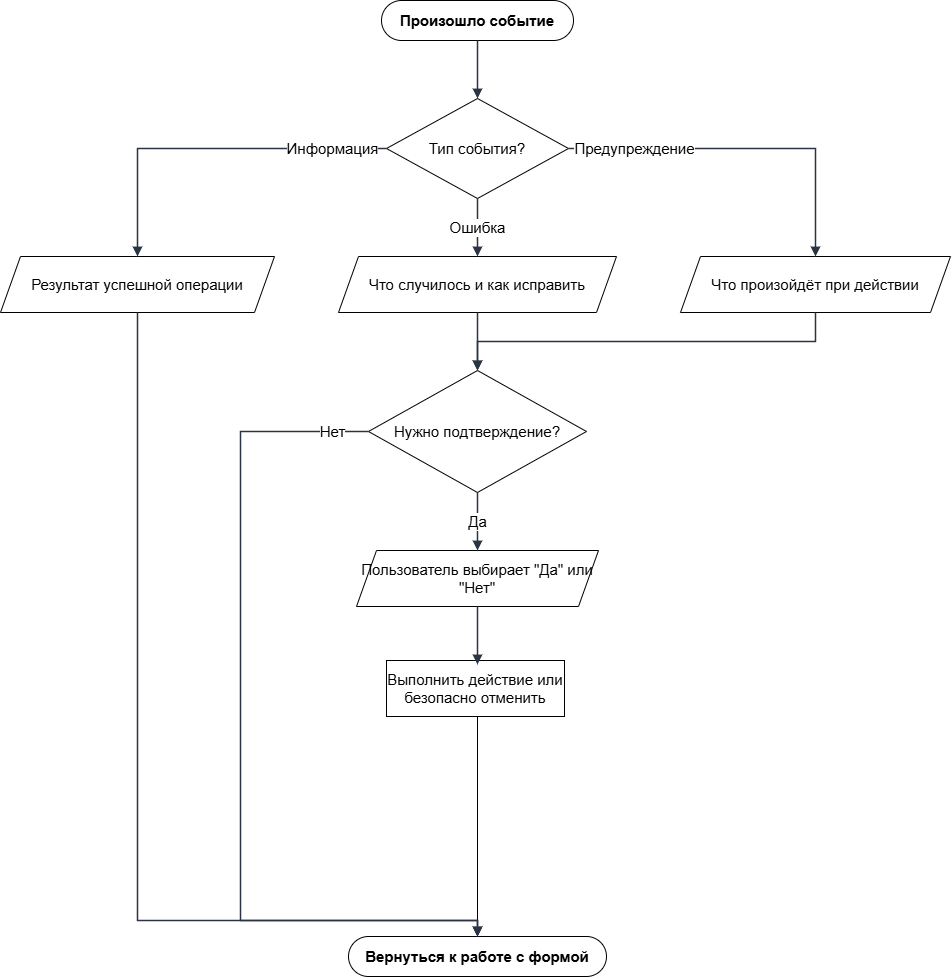

The diagram above was exported from draw.io. Its source (the exported page's mxGraphModel, read from the mxfile embedded in the PNG):
<mxGraphModel dx="1625" dy="1015" grid="1" gridSize="10" guides="1" tooltips="1" connect="1" arrows="1" fold="1" page="1" pageScale="1" pageWidth="1030" pageHeight="1096" math="0" shadow="0">
  <root>
    <mxCell id="0" />
    <mxCell id="1" parent="0" />
    <mxCell id="n1" parent="1" style="rounded=1;whiteSpace=wrap;html=1;arcSize=50;fillColor=#ffffff;strokeColor=#000000;fontStyle=1;fontSize=15;" value="Произошло событие" vertex="1">
      <mxGeometry height="40" width="192" x="421" y="70" as="geometry" />
    </mxCell>
    <mxCell id="n2" parent="1" style="rhombus;whiteSpace=wrap;html=1;fillColor=#ffffff;strokeColor=#000000;fontSize=15;" value="Тип события?" vertex="1">
      <mxGeometry height="100" width="182" x="426" y="168" as="geometry" />
    </mxCell>
    <mxCell id="n3" parent="1" style="shape=parallelogram;perimeter=parallelogramPerimeter;whiteSpace=wrap;html=1;fixedSize=1;size=20;fillColor=#ffffff;strokeColor=#000000;fontSize=15;" value="Результат успешной операции" vertex="1">
      <mxGeometry height="56" width="274" x="40" y="326" as="geometry" />
    </mxCell>
    <mxCell id="n4" parent="1" style="shape=parallelogram;perimeter=parallelogramPerimeter;whiteSpace=wrap;html=1;fixedSize=1;size=20;fillColor=#ffffff;strokeColor=#000000;fontSize=15;" value="Что случилось и как исправить" vertex="1">
      <mxGeometry height="56" width="278" x="378" y="326" as="geometry" />
    </mxCell>
    <mxCell id="n5" parent="1" style="shape=parallelogram;perimeter=parallelogramPerimeter;whiteSpace=wrap;html=1;fixedSize=1;size=20;fillColor=#ffffff;strokeColor=#000000;fontSize=15;" value="Что произойдёт при действии" vertex="1">
      <mxGeometry height="56" width="270" x="720" y="326" as="geometry" />
    </mxCell>
    <mxCell id="n6" parent="1" style="rhombus;whiteSpace=wrap;html=1;fillColor=#ffffff;strokeColor=#000000;fontSize=15;" value="Нужно подтверждение?" vertex="1">
      <mxGeometry height="122" width="218" x="408" y="440" as="geometry" />
    </mxCell>
    <mxCell id="n7" parent="1" style="shape=parallelogram;perimeter=parallelogramPerimeter;whiteSpace=wrap;html=1;fixedSize=1;size=20;fillColor=#ffffff;strokeColor=#000000;fontSize=15;" value="Пользователь выбирает &quot;Да&quot; или &quot;Нет&quot;" vertex="1">
      <mxGeometry height="56" width="242" x="396" y="620" as="geometry" />
    </mxCell>
    <mxCell id="nr0uuzRp997y4-5evudB-1" edge="1" parent="1" source="n10" style="edgeStyle=orthogonalEdgeStyle;rounded=0;orthogonalLoop=1;jettySize=auto;html=1;exitX=0.5;exitY=1;exitDx=0;exitDy=0;entryX=0.5;entryY=0;entryDx=0;entryDy=0;fontSize=15;" target="n11">
      <mxGeometry relative="1" x="0.009" as="geometry">
        <Array as="points">
          <mxPoint x="517" y="786" />
        </Array>
      </mxGeometry>
    </mxCell>
    <mxCell id="n10" parent="1" style="rounded=0;whiteSpace=wrap;html=1;fillColor=#ffffff;strokeColor=#000000;fontSize=15;" value="Выполнить действие или безопасно отменить" vertex="1">
      <mxGeometry height="56" width="178" x="426" y="730" as="geometry" />
    </mxCell>
    <mxCell id="n11" parent="1" style="rounded=1;whiteSpace=wrap;html=1;arcSize=50;fillColor=#ffffff;strokeColor=#000000;fontStyle=1;fontSize=15;" value="Вернуться к работе с формой" vertex="1">
      <mxGeometry height="40" width="258" x="388" y="1006" as="geometry" />
    </mxCell>
    <mxCell id="e1" edge="1" parent="1" source="n1" style="edgeStyle=orthogonalEdgeStyle;rounded=0;orthogonalLoop=1;jettySize=auto;html=1;endArrow=block;endFill=1;strokeWidth=1.5;strokeColor=#2b3445;fontSize=15;labelBackgroundColor=#FFFFFF;exitX=0.5;exitY=1;exitDx=0;exitDy=0;exitPerimeter=0;entryX=0.5;entryY=0;entryDx=0;entryDy=0;entryPerimeter=0;" target="n2" value="">
      <mxGeometry relative="1" as="geometry" />
    </mxCell>
    <mxCell id="e2" edge="1" parent="1" source="n2" style="edgeStyle=orthogonalEdgeStyle;rounded=0;orthogonalLoop=1;jettySize=auto;html=1;endArrow=block;endFill=1;strokeWidth=1.5;strokeColor=#2b3445;fontSize=15;labelBackgroundColor=#FFFFFF;exitX=0;exitY=0.5;exitDx=0;exitDy=0;exitPerimeter=0;entryX=0.5;entryY=0;entryDx=0;entryDy=0;entryPerimeter=0;" target="n3" value="Информация">
      <mxGeometry relative="1" x="-0.6985" as="geometry">
        <Array as="points">
          <mxPoint x="177" y="218" />
        </Array>
      </mxGeometry>
    </mxCell>
    <mxCell id="e3" edge="1" parent="1" source="n2" style="edgeStyle=orthogonalEdgeStyle;rounded=0;orthogonalLoop=1;jettySize=auto;html=1;endArrow=block;endFill=1;strokeWidth=1.5;strokeColor=#2b3445;fontSize=15;labelBackgroundColor=#FFFFFF;exitX=0.5;exitY=1;exitDx=0;exitDy=0;exitPerimeter=0;entryX=0.5;entryY=0;entryDx=0;entryDy=0;entryPerimeter=0;" target="n4" value="Ошибка">
      <mxGeometry relative="1" as="geometry" />
    </mxCell>
    <mxCell id="e4" edge="1" parent="1" source="n2" style="edgeStyle=orthogonalEdgeStyle;rounded=0;orthogonalLoop=1;jettySize=auto;html=1;endArrow=block;endFill=1;strokeWidth=1.5;strokeColor=#2b3445;fontSize=15;labelBackgroundColor=#FFFFFF;exitX=1;exitY=0.5;exitDx=0;exitDy=0;exitPerimeter=0;entryX=0.5;entryY=0;entryDx=0;entryDy=0;entryPerimeter=0;" target="n5" value="Предупреждение">
      <mxGeometry relative="1" x="-0.6277" as="geometry">
        <Array as="points">
          <mxPoint x="855" y="218" />
        </Array>
      </mxGeometry>
    </mxCell>
    <mxCell id="e5" edge="1" parent="1" source="n4" style="edgeStyle=orthogonalEdgeStyle;rounded=0;orthogonalLoop=1;jettySize=auto;html=1;endArrow=block;endFill=1;strokeWidth=1.5;strokeColor=#2b3445;fontSize=15;labelBackgroundColor=#FFFFFF;exitX=0.5;exitY=1;exitDx=0;exitDy=0;exitPerimeter=0;entryX=0.5;entryY=0;entryDx=0;entryDy=0;entryPerimeter=0;" target="n6" value="">
      <mxGeometry relative="1" as="geometry" />
    </mxCell>
    <mxCell id="e6" edge="1" parent="1" source="n5" style="edgeStyle=orthogonalEdgeStyle;rounded=0;orthogonalLoop=1;jettySize=auto;html=1;endArrow=block;endFill=1;strokeWidth=1.5;strokeColor=#2b3445;fontSize=15;labelBackgroundColor=#FFFFFF;exitX=0.5;exitY=1;exitDx=0;exitDy=0;exitPerimeter=0;entryX=0.5;entryY=0;entryDx=0;entryDy=0;entryPerimeter=0;" target="n6" value="">
      <mxGeometry relative="1" as="geometry">
        <Array as="points">
          <mxPoint x="855" y="411" />
          <mxPoint x="517" y="411" />
        </Array>
      </mxGeometry>
    </mxCell>
    <mxCell id="e7" edge="1" parent="1" source="n6" style="edgeStyle=orthogonalEdgeStyle;rounded=0;orthogonalLoop=1;jettySize=auto;html=1;endArrow=block;endFill=1;strokeWidth=1.5;strokeColor=#2b3445;fontSize=15;labelBackgroundColor=#FFFFFF;exitX=0.5;exitY=1;exitDx=0;exitDy=0;exitPerimeter=0;entryX=0.5;entryY=0;entryDx=0;entryDy=0;entryPerimeter=0;" target="n7" value="Да">
      <mxGeometry relative="1" as="geometry" />
    </mxCell>
    <mxCell id="e8" edge="1" parent="1" source="n6" style="edgeStyle=orthogonalEdgeStyle;rounded=0;orthogonalLoop=1;jettySize=auto;html=1;endArrow=block;endFill=1;strokeWidth=1.5;strokeColor=#2b3445;fontSize=15;labelBackgroundColor=#FFFFFF;exitX=0;exitY=0.5;exitDx=0;exitDy=0;exitPerimeter=0;entryX=0.5;entryY=0;entryDx=0;entryDy=0;" target="n11" value="Нет">
      <mxGeometry relative="1" x="-0.9172" as="geometry">
        <Array as="points">
          <mxPoint x="280" y="501" />
          <mxPoint x="280" y="990" />
          <mxPoint x="517" y="990" />
        </Array>
      </mxGeometry>
    </mxCell>
    <mxCell id="e9" edge="1" parent="1" source="n3" style="edgeStyle=orthogonalEdgeStyle;rounded=0;orthogonalLoop=1;jettySize=auto;html=1;endArrow=block;endFill=1;strokeWidth=1.5;strokeColor=#2b3445;fontSize=15;labelBackgroundColor=#FFFFFF;exitX=0.5;exitY=1;exitDx=0;exitDy=0;exitPerimeter=0;entryX=0.5;entryY=0;entryDx=0;entryDy=0;" target="n11" value="">
      <mxGeometry relative="1" x="-0.112" as="geometry">
        <Array as="points">
          <mxPoint x="177" y="990" />
          <mxPoint x="517" y="990" />
        </Array>
      </mxGeometry>
    </mxCell>
    <mxCell id="e10" edge="1" parent="1" source="n7" style="edgeStyle=orthogonalEdgeStyle;rounded=0;orthogonalLoop=1;jettySize=auto;html=1;endArrow=block;endFill=1;strokeWidth=1.5;strokeColor=#2b3445;fontSize=15;labelBackgroundColor=#FFFFFF;exitX=0.5;exitY=1;exitDx=0;exitDy=0;exitPerimeter=0;entryX=0.5;entryY=0;entryDx=0;entryDy=0;entryPerimeter=0;" value="">
      <mxGeometry relative="1" as="geometry">
        <mxPoint x="517" y="734" as="targetPoint" />
      </mxGeometry>
    </mxCell>
  </root>
</mxGraphModel>